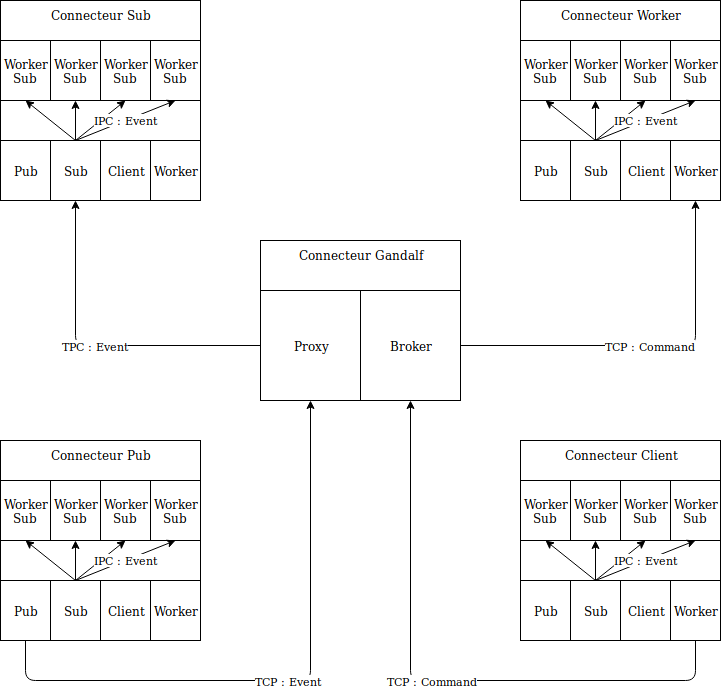

The diagram above was exported from draw.io. Its source (the exported page's mxGraphModel, read from the mxfile embedded in the PNG):
<mxGraphModel dx="1995" dy="1138" grid="1" gridSize="10" guides="1" tooltips="1" connect="1" arrows="1" fold="1" page="1" pageScale="1" pageWidth="827" pageHeight="1169" math="0" shadow="0">
  <root>
    <mxCell id="0" />
    <mxCell id="1" parent="0" />
    <mxCell id="MPuO6W0lel4QpALAY3TC-5" value="" style="group" parent="1" vertex="1" connectable="0">
      <mxGeometry x="300" y="280" width="200" height="160" as="geometry" />
    </mxCell>
    <mxCell id="MPuO6W0lel4QpALAY3TC-2" value="Connecteur Gandalf" style="rounded=0;whiteSpace=wrap;html=1;verticalAlign=top;" parent="MPuO6W0lel4QpALAY3TC-5" vertex="1">
      <mxGeometry width="200" height="160" as="geometry" />
    </mxCell>
    <mxCell id="MPuO6W0lel4QpALAY3TC-3" value="Proxy" style="rounded=0;whiteSpace=wrap;html=1;" parent="MPuO6W0lel4QpALAY3TC-5" vertex="1">
      <mxGeometry y="50" width="100" height="110" as="geometry" />
    </mxCell>
    <mxCell id="MPuO6W0lel4QpALAY3TC-4" value="Broker" style="rounded=0;whiteSpace=wrap;html=1;" parent="MPuO6W0lel4QpALAY3TC-5" vertex="1">
      <mxGeometry x="100" y="50" width="100" height="110" as="geometry" />
    </mxCell>
    <mxCell id="MPuO6W0lel4QpALAY3TC-21" value="" style="group" parent="1" vertex="1" connectable="0">
      <mxGeometry x="40" y="40" width="200" height="200" as="geometry" />
    </mxCell>
    <mxCell id="MPuO6W0lel4QpALAY3TC-6" value="Connecteur Sub" style="rounded=0;whiteSpace=wrap;html=1;verticalAlign=top;" parent="MPuO6W0lel4QpALAY3TC-21" vertex="1">
      <mxGeometry width="200" height="200" as="geometry" />
    </mxCell>
    <mxCell id="MPuO6W0lel4QpALAY3TC-7" value="Pub" style="rounded=0;whiteSpace=wrap;html=1;" parent="MPuO6W0lel4QpALAY3TC-21" vertex="1">
      <mxGeometry y="140" width="50" height="60" as="geometry" />
    </mxCell>
    <mxCell id="MPuO6W0lel4QpALAY3TC-8" value="Sub" style="rounded=0;whiteSpace=wrap;html=1;" parent="MPuO6W0lel4QpALAY3TC-21" vertex="1">
      <mxGeometry x="50" y="140" width="50" height="60" as="geometry" />
    </mxCell>
    <mxCell id="MPuO6W0lel4QpALAY3TC-9" value="Client" style="rounded=0;whiteSpace=wrap;html=1;" parent="MPuO6W0lel4QpALAY3TC-21" vertex="1">
      <mxGeometry x="100" y="140" width="50" height="60" as="geometry" />
    </mxCell>
    <mxCell id="MPuO6W0lel4QpALAY3TC-10" value="Worker" style="rounded=0;whiteSpace=wrap;html=1;" parent="MPuO6W0lel4QpALAY3TC-21" vertex="1">
      <mxGeometry x="150" y="140" width="50" height="60" as="geometry" />
    </mxCell>
    <mxCell id="MPuO6W0lel4QpALAY3TC-12" value="&lt;div&gt;Worker&lt;/div&gt;&lt;div&gt;Sub&lt;br&gt;&lt;/div&gt;" style="rounded=0;whiteSpace=wrap;html=1;" parent="MPuO6W0lel4QpALAY3TC-21" vertex="1">
      <mxGeometry y="40" width="50" height="60" as="geometry" />
    </mxCell>
    <mxCell id="MPuO6W0lel4QpALAY3TC-13" value="&lt;div&gt;Worker&lt;/div&gt;&lt;div&gt;Sub&lt;br&gt;&lt;/div&gt;" style="rounded=0;whiteSpace=wrap;html=1;" parent="MPuO6W0lel4QpALAY3TC-21" vertex="1">
      <mxGeometry x="50" y="40" width="50" height="60" as="geometry" />
    </mxCell>
    <mxCell id="MPuO6W0lel4QpALAY3TC-14" value="&lt;div&gt;Worker&lt;/div&gt;&lt;div&gt;Sub&lt;br&gt;&lt;/div&gt;" style="rounded=0;whiteSpace=wrap;html=1;" parent="MPuO6W0lel4QpALAY3TC-21" vertex="1">
      <mxGeometry x="100" y="40" width="50" height="60" as="geometry" />
    </mxCell>
    <mxCell id="MPuO6W0lel4QpALAY3TC-15" value="&lt;div&gt;Worker&lt;/div&gt;&lt;div&gt;Sub&lt;br&gt;&lt;/div&gt;" style="rounded=0;whiteSpace=wrap;html=1;" parent="MPuO6W0lel4QpALAY3TC-21" vertex="1">
      <mxGeometry x="150" y="40" width="50" height="60" as="geometry" />
    </mxCell>
    <mxCell id="MPuO6W0lel4QpALAY3TC-17" value="" style="endArrow=classic;html=1;entryX=0.5;entryY=1;entryDx=0;entryDy=0;exitX=0.5;exitY=0;exitDx=0;exitDy=0;" parent="MPuO6W0lel4QpALAY3TC-21" source="MPuO6W0lel4QpALAY3TC-8" target="MPuO6W0lel4QpALAY3TC-12" edge="1">
      <mxGeometry width="50" height="50" relative="1" as="geometry">
        <mxPoint x="40" y="510" as="sourcePoint" />
        <mxPoint x="90" y="460" as="targetPoint" />
      </mxGeometry>
    </mxCell>
    <mxCell id="MPuO6W0lel4QpALAY3TC-20" value="" style="endArrow=classic;html=1;entryX=0.5;entryY=1;entryDx=0;entryDy=0;exitX=0.5;exitY=0;exitDx=0;exitDy=0;" parent="MPuO6W0lel4QpALAY3TC-21" source="MPuO6W0lel4QpALAY3TC-8" target="MPuO6W0lel4QpALAY3TC-13" edge="1">
      <mxGeometry width="50" height="50" relative="1" as="geometry">
        <mxPoint x="20" y="260" as="sourcePoint" />
        <mxPoint x="175" y="150" as="targetPoint" />
      </mxGeometry>
    </mxCell>
    <mxCell id="MPuO6W0lel4QpALAY3TC-19" value="" style="endArrow=classic;html=1;entryX=0.5;entryY=1;entryDx=0;entryDy=0;exitX=0.5;exitY=0;exitDx=0;exitDy=0;" parent="MPuO6W0lel4QpALAY3TC-21" source="MPuO6W0lel4QpALAY3TC-8" target="MPuO6W0lel4QpALAY3TC-14" edge="1">
      <mxGeometry width="50" height="50" relative="1" as="geometry">
        <mxPoint x="125" y="190" as="sourcePoint" />
        <mxPoint x="225" y="150" as="targetPoint" />
      </mxGeometry>
    </mxCell>
    <mxCell id="MPuO6W0lel4QpALAY3TC-18" value="IPC : Event" style="endArrow=classic;html=1;entryX=0.5;entryY=1;entryDx=0;entryDy=0;exitX=0.5;exitY=0;exitDx=0;exitDy=0;" parent="MPuO6W0lel4QpALAY3TC-21" source="MPuO6W0lel4QpALAY3TC-8" target="MPuO6W0lel4QpALAY3TC-15" edge="1">
      <mxGeometry width="50" height="50" relative="1" as="geometry">
        <mxPoint x="125" y="190" as="sourcePoint" />
        <mxPoint x="75" y="150" as="targetPoint" />
      </mxGeometry>
    </mxCell>
    <mxCell id="MPuO6W0lel4QpALAY3TC-22" value="" style="group" parent="1" vertex="1" connectable="0">
      <mxGeometry x="40" y="480" width="200" height="200" as="geometry" />
    </mxCell>
    <mxCell id="MPuO6W0lel4QpALAY3TC-23" value="Connecteur Pub" style="rounded=0;whiteSpace=wrap;html=1;verticalAlign=top;" parent="MPuO6W0lel4QpALAY3TC-22" vertex="1">
      <mxGeometry width="200" height="200" as="geometry" />
    </mxCell>
    <mxCell id="MPuO6W0lel4QpALAY3TC-24" value="Pub" style="rounded=0;whiteSpace=wrap;html=1;" parent="MPuO6W0lel4QpALAY3TC-22" vertex="1">
      <mxGeometry y="140" width="50" height="60" as="geometry" />
    </mxCell>
    <mxCell id="MPuO6W0lel4QpALAY3TC-25" value="Sub" style="rounded=0;whiteSpace=wrap;html=1;" parent="MPuO6W0lel4QpALAY3TC-22" vertex="1">
      <mxGeometry x="50" y="140" width="50" height="60" as="geometry" />
    </mxCell>
    <mxCell id="MPuO6W0lel4QpALAY3TC-26" value="Client" style="rounded=0;whiteSpace=wrap;html=1;" parent="MPuO6W0lel4QpALAY3TC-22" vertex="1">
      <mxGeometry x="100" y="140" width="50" height="60" as="geometry" />
    </mxCell>
    <mxCell id="MPuO6W0lel4QpALAY3TC-27" value="Worker" style="rounded=0;whiteSpace=wrap;html=1;" parent="MPuO6W0lel4QpALAY3TC-22" vertex="1">
      <mxGeometry x="150" y="140" width="50" height="60" as="geometry" />
    </mxCell>
    <mxCell id="MPuO6W0lel4QpALAY3TC-28" value="&lt;div&gt;Worker&lt;/div&gt;&lt;div&gt;Sub&lt;br&gt;&lt;/div&gt;" style="rounded=0;whiteSpace=wrap;html=1;" parent="MPuO6W0lel4QpALAY3TC-22" vertex="1">
      <mxGeometry y="40" width="50" height="60" as="geometry" />
    </mxCell>
    <mxCell id="MPuO6W0lel4QpALAY3TC-29" value="&lt;div&gt;Worker&lt;/div&gt;&lt;div&gt;Sub&lt;br&gt;&lt;/div&gt;" style="rounded=0;whiteSpace=wrap;html=1;" parent="MPuO6W0lel4QpALAY3TC-22" vertex="1">
      <mxGeometry x="50" y="40" width="50" height="60" as="geometry" />
    </mxCell>
    <mxCell id="MPuO6W0lel4QpALAY3TC-30" value="&lt;div&gt;Worker&lt;/div&gt;&lt;div&gt;Sub&lt;br&gt;&lt;/div&gt;" style="rounded=0;whiteSpace=wrap;html=1;" parent="MPuO6W0lel4QpALAY3TC-22" vertex="1">
      <mxGeometry x="100" y="40" width="50" height="60" as="geometry" />
    </mxCell>
    <mxCell id="MPuO6W0lel4QpALAY3TC-31" value="&lt;div&gt;Worker&lt;/div&gt;&lt;div&gt;Sub&lt;br&gt;&lt;/div&gt;" style="rounded=0;whiteSpace=wrap;html=1;" parent="MPuO6W0lel4QpALAY3TC-22" vertex="1">
      <mxGeometry x="150" y="40" width="50" height="60" as="geometry" />
    </mxCell>
    <mxCell id="MPuO6W0lel4QpALAY3TC-32" value="" style="endArrow=classic;html=1;entryX=0.5;entryY=1;entryDx=0;entryDy=0;exitX=0.5;exitY=0;exitDx=0;exitDy=0;" parent="MPuO6W0lel4QpALAY3TC-22" source="MPuO6W0lel4QpALAY3TC-25" target="MPuO6W0lel4QpALAY3TC-28" edge="1">
      <mxGeometry width="50" height="50" relative="1" as="geometry">
        <mxPoint x="40" y="510" as="sourcePoint" />
        <mxPoint x="90" y="460" as="targetPoint" />
      </mxGeometry>
    </mxCell>
    <mxCell id="MPuO6W0lel4QpALAY3TC-33" value="" style="endArrow=classic;html=1;entryX=0.5;entryY=1;entryDx=0;entryDy=0;exitX=0.5;exitY=0;exitDx=0;exitDy=0;" parent="MPuO6W0lel4QpALAY3TC-22" source="MPuO6W0lel4QpALAY3TC-25" target="MPuO6W0lel4QpALAY3TC-29" edge="1">
      <mxGeometry width="50" height="50" relative="1" as="geometry">
        <mxPoint x="20" y="260" as="sourcePoint" />
        <mxPoint x="175" y="150" as="targetPoint" />
      </mxGeometry>
    </mxCell>
    <mxCell id="MPuO6W0lel4QpALAY3TC-34" value="" style="endArrow=classic;html=1;entryX=0.5;entryY=1;entryDx=0;entryDy=0;exitX=0.5;exitY=0;exitDx=0;exitDy=0;" parent="MPuO6W0lel4QpALAY3TC-22" source="MPuO6W0lel4QpALAY3TC-25" target="MPuO6W0lel4QpALAY3TC-30" edge="1">
      <mxGeometry width="50" height="50" relative="1" as="geometry">
        <mxPoint x="125" y="190" as="sourcePoint" />
        <mxPoint x="225" y="150" as="targetPoint" />
      </mxGeometry>
    </mxCell>
    <mxCell id="MPuO6W0lel4QpALAY3TC-35" value="IPC : Event" style="endArrow=classic;html=1;entryX=0.5;entryY=1;entryDx=0;entryDy=0;exitX=0.5;exitY=0;exitDx=0;exitDy=0;" parent="MPuO6W0lel4QpALAY3TC-22" source="MPuO6W0lel4QpALAY3TC-25" target="MPuO6W0lel4QpALAY3TC-31" edge="1">
      <mxGeometry width="50" height="50" relative="1" as="geometry">
        <mxPoint x="125" y="190" as="sourcePoint" />
        <mxPoint x="75" y="150" as="targetPoint" />
      </mxGeometry>
    </mxCell>
    <mxCell id="MPuO6W0lel4QpALAY3TC-36" value="Conn" style="group" parent="1" vertex="1" connectable="0">
      <mxGeometry x="560" y="480" width="200" height="200" as="geometry" />
    </mxCell>
    <mxCell id="MPuO6W0lel4QpALAY3TC-37" value="Connecteur Client" style="rounded=0;whiteSpace=wrap;html=1;verticalAlign=top;" parent="MPuO6W0lel4QpALAY3TC-36" vertex="1">
      <mxGeometry width="200" height="200" as="geometry" />
    </mxCell>
    <mxCell id="MPuO6W0lel4QpALAY3TC-38" value="Pub" style="rounded=0;whiteSpace=wrap;html=1;" parent="MPuO6W0lel4QpALAY3TC-36" vertex="1">
      <mxGeometry y="140" width="50" height="60" as="geometry" />
    </mxCell>
    <mxCell id="MPuO6W0lel4QpALAY3TC-39" value="Sub" style="rounded=0;whiteSpace=wrap;html=1;" parent="MPuO6W0lel4QpALAY3TC-36" vertex="1">
      <mxGeometry x="50" y="140" width="50" height="60" as="geometry" />
    </mxCell>
    <mxCell id="MPuO6W0lel4QpALAY3TC-40" value="Client" style="rounded=0;whiteSpace=wrap;html=1;" parent="MPuO6W0lel4QpALAY3TC-36" vertex="1">
      <mxGeometry x="100" y="140" width="50" height="60" as="geometry" />
    </mxCell>
    <mxCell id="MPuO6W0lel4QpALAY3TC-41" value="Worker" style="rounded=0;whiteSpace=wrap;html=1;" parent="MPuO6W0lel4QpALAY3TC-36" vertex="1">
      <mxGeometry x="150" y="140" width="50" height="60" as="geometry" />
    </mxCell>
    <mxCell id="MPuO6W0lel4QpALAY3TC-42" value="&lt;div&gt;Worker&lt;/div&gt;&lt;div&gt;Sub&lt;br&gt;&lt;/div&gt;" style="rounded=0;whiteSpace=wrap;html=1;" parent="MPuO6W0lel4QpALAY3TC-36" vertex="1">
      <mxGeometry y="40" width="50" height="60" as="geometry" />
    </mxCell>
    <mxCell id="MPuO6W0lel4QpALAY3TC-43" value="&lt;div&gt;Worker&lt;/div&gt;&lt;div&gt;Sub&lt;br&gt;&lt;/div&gt;" style="rounded=0;whiteSpace=wrap;html=1;" parent="MPuO6W0lel4QpALAY3TC-36" vertex="1">
      <mxGeometry x="50" y="40" width="50" height="60" as="geometry" />
    </mxCell>
    <mxCell id="MPuO6W0lel4QpALAY3TC-44" value="&lt;div&gt;Worker&lt;/div&gt;&lt;div&gt;Sub&lt;br&gt;&lt;/div&gt;" style="rounded=0;whiteSpace=wrap;html=1;" parent="MPuO6W0lel4QpALAY3TC-36" vertex="1">
      <mxGeometry x="100" y="40" width="50" height="60" as="geometry" />
    </mxCell>
    <mxCell id="MPuO6W0lel4QpALAY3TC-45" value="&lt;div&gt;Worker&lt;/div&gt;&lt;div&gt;Sub&lt;br&gt;&lt;/div&gt;" style="rounded=0;whiteSpace=wrap;html=1;" parent="MPuO6W0lel4QpALAY3TC-36" vertex="1">
      <mxGeometry x="150" y="40" width="50" height="60" as="geometry" />
    </mxCell>
    <mxCell id="MPuO6W0lel4QpALAY3TC-46" value="" style="endArrow=classic;html=1;entryX=0.5;entryY=1;entryDx=0;entryDy=0;exitX=0.5;exitY=0;exitDx=0;exitDy=0;" parent="MPuO6W0lel4QpALAY3TC-36" source="MPuO6W0lel4QpALAY3TC-39" target="MPuO6W0lel4QpALAY3TC-42" edge="1">
      <mxGeometry width="50" height="50" relative="1" as="geometry">
        <mxPoint x="40" y="510" as="sourcePoint" />
        <mxPoint x="90" y="460" as="targetPoint" />
      </mxGeometry>
    </mxCell>
    <mxCell id="MPuO6W0lel4QpALAY3TC-47" value="" style="endArrow=classic;html=1;entryX=0.5;entryY=1;entryDx=0;entryDy=0;exitX=0.5;exitY=0;exitDx=0;exitDy=0;" parent="MPuO6W0lel4QpALAY3TC-36" source="MPuO6W0lel4QpALAY3TC-39" target="MPuO6W0lel4QpALAY3TC-43" edge="1">
      <mxGeometry width="50" height="50" relative="1" as="geometry">
        <mxPoint x="20" y="260" as="sourcePoint" />
        <mxPoint x="175" y="150" as="targetPoint" />
      </mxGeometry>
    </mxCell>
    <mxCell id="MPuO6W0lel4QpALAY3TC-48" value="" style="endArrow=classic;html=1;entryX=0.5;entryY=1;entryDx=0;entryDy=0;exitX=0.5;exitY=0;exitDx=0;exitDy=0;" parent="MPuO6W0lel4QpALAY3TC-36" source="MPuO6W0lel4QpALAY3TC-39" target="MPuO6W0lel4QpALAY3TC-44" edge="1">
      <mxGeometry width="50" height="50" relative="1" as="geometry">
        <mxPoint x="125" y="190" as="sourcePoint" />
        <mxPoint x="225" y="150" as="targetPoint" />
      </mxGeometry>
    </mxCell>
    <mxCell id="MPuO6W0lel4QpALAY3TC-49" value="IPC : Event" style="endArrow=classic;html=1;entryX=0.5;entryY=1;entryDx=0;entryDy=0;exitX=0.5;exitY=0;exitDx=0;exitDy=0;" parent="MPuO6W0lel4QpALAY3TC-36" source="MPuO6W0lel4QpALAY3TC-39" target="MPuO6W0lel4QpALAY3TC-45" edge="1">
      <mxGeometry width="50" height="50" relative="1" as="geometry">
        <mxPoint x="125" y="190" as="sourcePoint" />
        <mxPoint x="75" y="150" as="targetPoint" />
      </mxGeometry>
    </mxCell>
    <mxCell id="MPuO6W0lel4QpALAY3TC-50" value="Conn" style="group" parent="1" vertex="1" connectable="0">
      <mxGeometry x="560" y="40" width="200" height="200" as="geometry" />
    </mxCell>
    <mxCell id="MPuO6W0lel4QpALAY3TC-51" value="Connecteur Worker" style="rounded=0;whiteSpace=wrap;html=1;verticalAlign=top;" parent="MPuO6W0lel4QpALAY3TC-50" vertex="1">
      <mxGeometry width="200" height="200" as="geometry" />
    </mxCell>
    <mxCell id="MPuO6W0lel4QpALAY3TC-52" value="Pub" style="rounded=0;whiteSpace=wrap;html=1;" parent="MPuO6W0lel4QpALAY3TC-50" vertex="1">
      <mxGeometry y="140" width="50" height="60" as="geometry" />
    </mxCell>
    <mxCell id="MPuO6W0lel4QpALAY3TC-53" value="Sub" style="rounded=0;whiteSpace=wrap;html=1;" parent="MPuO6W0lel4QpALAY3TC-50" vertex="1">
      <mxGeometry x="50" y="140" width="50" height="60" as="geometry" />
    </mxCell>
    <mxCell id="MPuO6W0lel4QpALAY3TC-54" value="Client" style="rounded=0;whiteSpace=wrap;html=1;" parent="MPuO6W0lel4QpALAY3TC-50" vertex="1">
      <mxGeometry x="100" y="140" width="50" height="60" as="geometry" />
    </mxCell>
    <mxCell id="MPuO6W0lel4QpALAY3TC-55" value="Worker" style="rounded=0;whiteSpace=wrap;html=1;" parent="MPuO6W0lel4QpALAY3TC-50" vertex="1">
      <mxGeometry x="150" y="140" width="50" height="60" as="geometry" />
    </mxCell>
    <mxCell id="MPuO6W0lel4QpALAY3TC-56" value="&lt;div&gt;Worker&lt;/div&gt;&lt;div&gt;Sub&lt;br&gt;&lt;/div&gt;" style="rounded=0;whiteSpace=wrap;html=1;" parent="MPuO6W0lel4QpALAY3TC-50" vertex="1">
      <mxGeometry y="40" width="50" height="60" as="geometry" />
    </mxCell>
    <mxCell id="MPuO6W0lel4QpALAY3TC-57" value="&lt;div&gt;Worker&lt;/div&gt;&lt;div&gt;Sub&lt;br&gt;&lt;/div&gt;" style="rounded=0;whiteSpace=wrap;html=1;" parent="MPuO6W0lel4QpALAY3TC-50" vertex="1">
      <mxGeometry x="50" y="40" width="50" height="60" as="geometry" />
    </mxCell>
    <mxCell id="MPuO6W0lel4QpALAY3TC-58" value="&lt;div&gt;Worker&lt;/div&gt;&lt;div&gt;Sub&lt;br&gt;&lt;/div&gt;" style="rounded=0;whiteSpace=wrap;html=1;" parent="MPuO6W0lel4QpALAY3TC-50" vertex="1">
      <mxGeometry x="100" y="40" width="50" height="60" as="geometry" />
    </mxCell>
    <mxCell id="MPuO6W0lel4QpALAY3TC-59" value="&lt;div&gt;Worker&lt;/div&gt;&lt;div&gt;Sub&lt;br&gt;&lt;/div&gt;" style="rounded=0;whiteSpace=wrap;html=1;" parent="MPuO6W0lel4QpALAY3TC-50" vertex="1">
      <mxGeometry x="150" y="40" width="50" height="60" as="geometry" />
    </mxCell>
    <mxCell id="MPuO6W0lel4QpALAY3TC-60" value="" style="endArrow=classic;html=1;entryX=0.5;entryY=1;entryDx=0;entryDy=0;exitX=0.5;exitY=0;exitDx=0;exitDy=0;" parent="MPuO6W0lel4QpALAY3TC-50" source="MPuO6W0lel4QpALAY3TC-53" target="MPuO6W0lel4QpALAY3TC-56" edge="1">
      <mxGeometry width="50" height="50" relative="1" as="geometry">
        <mxPoint x="40" y="510" as="sourcePoint" />
        <mxPoint x="90" y="460" as="targetPoint" />
      </mxGeometry>
    </mxCell>
    <mxCell id="MPuO6W0lel4QpALAY3TC-61" value="" style="endArrow=classic;html=1;entryX=0.5;entryY=1;entryDx=0;entryDy=0;exitX=0.5;exitY=0;exitDx=0;exitDy=0;" parent="MPuO6W0lel4QpALAY3TC-50" source="MPuO6W0lel4QpALAY3TC-53" target="MPuO6W0lel4QpALAY3TC-57" edge="1">
      <mxGeometry width="50" height="50" relative="1" as="geometry">
        <mxPoint x="20" y="260" as="sourcePoint" />
        <mxPoint x="175" y="150" as="targetPoint" />
      </mxGeometry>
    </mxCell>
    <mxCell id="MPuO6W0lel4QpALAY3TC-62" value="" style="endArrow=classic;html=1;entryX=0.5;entryY=1;entryDx=0;entryDy=0;exitX=0.5;exitY=0;exitDx=0;exitDy=0;" parent="MPuO6W0lel4QpALAY3TC-50" source="MPuO6W0lel4QpALAY3TC-53" target="MPuO6W0lel4QpALAY3TC-58" edge="1">
      <mxGeometry width="50" height="50" relative="1" as="geometry">
        <mxPoint x="125" y="190" as="sourcePoint" />
        <mxPoint x="225" y="150" as="targetPoint" />
      </mxGeometry>
    </mxCell>
    <mxCell id="MPuO6W0lel4QpALAY3TC-63" value="IPC : Event" style="endArrow=classic;html=1;entryX=0.5;entryY=1;entryDx=0;entryDy=0;exitX=0.5;exitY=0;exitDx=0;exitDy=0;" parent="MPuO6W0lel4QpALAY3TC-50" source="MPuO6W0lel4QpALAY3TC-53" target="MPuO6W0lel4QpALAY3TC-59" edge="1">
      <mxGeometry width="50" height="50" relative="1" as="geometry">
        <mxPoint x="125" y="190" as="sourcePoint" />
        <mxPoint x="75" y="150" as="targetPoint" />
      </mxGeometry>
    </mxCell>
    <mxCell id="MPuO6W0lel4QpALAY3TC-65" value="TPC : Event" style="endArrow=classic;html=1;entryX=0.5;entryY=1;entryDx=0;entryDy=0;exitX=0;exitY=0.5;exitDx=0;exitDy=0;" parent="1" source="MPuO6W0lel4QpALAY3TC-3" target="MPuO6W0lel4QpALAY3TC-8" edge="1">
      <mxGeometry width="50" height="50" relative="1" as="geometry">
        <mxPoint x="40" y="940" as="sourcePoint" />
        <mxPoint x="90" y="890" as="targetPoint" />
        <Array as="points">
          <mxPoint x="115" y="385" />
        </Array>
      </mxGeometry>
    </mxCell>
    <mxCell id="MPuO6W0lel4QpALAY3TC-66" value="TCP : Command" style="endArrow=classic;html=1;entryX=0.5;entryY=1;entryDx=0;entryDy=0;exitX=1;exitY=0.5;exitDx=0;exitDy=0;" parent="1" source="MPuO6W0lel4QpALAY3TC-4" target="MPuO6W0lel4QpALAY3TC-55" edge="1">
      <mxGeometry width="50" height="50" relative="1" as="geometry">
        <mxPoint x="40" y="940" as="sourcePoint" />
        <mxPoint x="90" y="890" as="targetPoint" />
        <Array as="points">
          <mxPoint x="735" y="385" />
        </Array>
      </mxGeometry>
    </mxCell>
    <mxCell id="MPuO6W0lel4QpALAY3TC-68" value="TCP : Event" style="endArrow=classic;html=1;entryX=0.5;entryY=1;entryDx=0;entryDy=0;exitX=0.5;exitY=1;exitDx=0;exitDy=0;" parent="1" source="MPuO6W0lel4QpALAY3TC-24" target="MPuO6W0lel4QpALAY3TC-3" edge="1">
      <mxGeometry width="50" height="50" relative="1" as="geometry">
        <mxPoint x="40" y="960" as="sourcePoint" />
        <mxPoint x="90" y="910" as="targetPoint" />
        <Array as="points">
          <mxPoint x="65" y="720" />
          <mxPoint x="350" y="720" />
        </Array>
      </mxGeometry>
    </mxCell>
    <mxCell id="MPuO6W0lel4QpALAY3TC-69" value="TCP : Command" style="endArrow=classic;html=1;entryX=0.5;entryY=1;entryDx=0;entryDy=0;exitX=0.5;exitY=1;exitDx=0;exitDy=0;" parent="1" source="MPuO6W0lel4QpALAY3TC-41" target="MPuO6W0lel4QpALAY3TC-4" edge="1">
      <mxGeometry width="50" height="50" relative="1" as="geometry">
        <mxPoint x="40" y="960" as="sourcePoint" />
        <mxPoint x="90" y="910" as="targetPoint" />
        <Array as="points">
          <mxPoint x="735" y="720" />
          <mxPoint x="450" y="720" />
        </Array>
      </mxGeometry>
    </mxCell>
  </root>
</mxGraphModel>